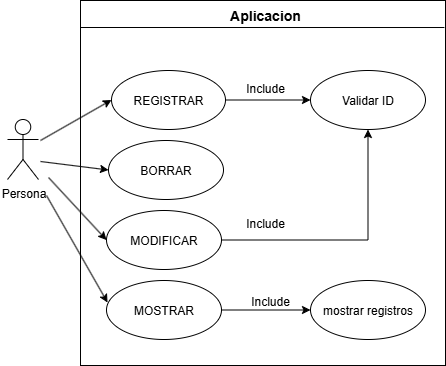

The diagram above was exported from draw.io. Its source (the exported page's mxGraphModel, read from the mxfile embedded in the PNG):
<mxGraphModel dx="872" dy="479" grid="0" gridSize="10" guides="1" tooltips="1" connect="1" arrows="1" fold="1" page="1" pageScale="1" pageWidth="827" pageHeight="1169" math="0" shadow="0">
  <root>
    <mxCell id="0" />
    <mxCell id="1" parent="0" />
    <mxCell id="lWtM1DqFY3Syf_ngglHi-1" value="Persona" style="shape=umlActor;verticalLabelPosition=bottom;verticalAlign=top;html=1;outlineConnect=0;" vertex="1" parent="1">
      <mxGeometry x="230" y="309" width="31" height="60" as="geometry" />
    </mxCell>
    <mxCell id="lWtM1DqFY3Syf_ngglHi-2" value="BORRAR" style="ellipse;whiteSpace=wrap;html=1;" vertex="1" parent="1">
      <mxGeometry x="331" y="330" width="115" height="59" as="geometry" />
    </mxCell>
    <mxCell id="lWtM1DqFY3Syf_ngglHi-3" value="" style="edgeStyle=orthogonalEdgeStyle;rounded=0;orthogonalLoop=1;jettySize=auto;html=1;" edge="1" parent="1" source="lWtM1DqFY3Syf_ngglHi-4" target="lWtM1DqFY3Syf_ngglHi-10">
      <mxGeometry relative="1" as="geometry" />
    </mxCell>
    <mxCell id="lWtM1DqFY3Syf_ngglHi-4" value="REGISTRAR" style="ellipse;whiteSpace=wrap;html=1;" vertex="1" parent="1">
      <mxGeometry x="334" y="260" width="114" height="59" as="geometry" />
    </mxCell>
    <mxCell id="lWtM1DqFY3Syf_ngglHi-5" style="edgeStyle=orthogonalEdgeStyle;rounded=0;orthogonalLoop=1;jettySize=auto;html=1;entryX=0.5;entryY=1;entryDx=0;entryDy=0;" edge="1" parent="1" source="lWtM1DqFY3Syf_ngglHi-6" target="lWtM1DqFY3Syf_ngglHi-10">
      <mxGeometry relative="1" as="geometry" />
    </mxCell>
    <mxCell id="lWtM1DqFY3Syf_ngglHi-6" value="MODIFICAR" style="ellipse;whiteSpace=wrap;html=1;" vertex="1" parent="1">
      <mxGeometry x="329" y="400" width="115" height="59" as="geometry" />
    </mxCell>
    <mxCell id="lWtM1DqFY3Syf_ngglHi-7" style="edgeStyle=orthogonalEdgeStyle;rounded=0;orthogonalLoop=1;jettySize=auto;html=1;entryX=0;entryY=0.5;entryDx=0;entryDy=0;" edge="1" parent="1" source="lWtM1DqFY3Syf_ngglHi-8" target="lWtM1DqFY3Syf_ngglHi-9">
      <mxGeometry relative="1" as="geometry" />
    </mxCell>
    <mxCell id="lWtM1DqFY3Syf_ngglHi-8" value="MOSTRAR" style="ellipse;whiteSpace=wrap;html=1;" vertex="1" parent="1">
      <mxGeometry x="329" y="470" width="115" height="59" as="geometry" />
    </mxCell>
    <mxCell id="lWtM1DqFY3Syf_ngglHi-9" value="mostrar registros" style="ellipse;whiteSpace=wrap;html=1;" vertex="1" parent="1">
      <mxGeometry x="533" y="470" width="115" height="59" as="geometry" />
    </mxCell>
    <mxCell id="lWtM1DqFY3Syf_ngglHi-10" value="Validar ID" style="ellipse;whiteSpace=wrap;html=1;" vertex="1" parent="1">
      <mxGeometry x="533" y="260" width="115" height="59" as="geometry" />
    </mxCell>
    <mxCell id="lWtM1DqFY3Syf_ngglHi-11" value="Include" style="text;html=1;align=center;verticalAlign=middle;whiteSpace=wrap;rounded=0;" vertex="1" parent="1">
      <mxGeometry x="458" y="263" width="60" height="30" as="geometry" />
    </mxCell>
    <mxCell id="lWtM1DqFY3Syf_ngglHi-12" value="Include" style="text;html=1;align=center;verticalAlign=middle;whiteSpace=wrap;rounded=0;" vertex="1" parent="1">
      <mxGeometry x="458" y="398" width="60" height="30" as="geometry" />
    </mxCell>
    <mxCell id="lWtM1DqFY3Syf_ngglHi-13" value="Include" style="text;html=1;align=center;verticalAlign=middle;whiteSpace=wrap;rounded=0;" vertex="1" parent="1">
      <mxGeometry x="463" y="476" width="60" height="30" as="geometry" />
    </mxCell>
    <mxCell id="lWtM1DqFY3Syf_ngglHi-14" value="" style="endArrow=classic;html=1;rounded=0;entryX=0;entryY=0.5;entryDx=0;entryDy=0;" edge="1" parent="1" target="lWtM1DqFY3Syf_ngglHi-4">
      <mxGeometry width="50" height="50" relative="1" as="geometry">
        <mxPoint x="263" y="330" as="sourcePoint" />
        <mxPoint x="313" y="280" as="targetPoint" />
      </mxGeometry>
    </mxCell>
    <mxCell id="lWtM1DqFY3Syf_ngglHi-15" value="" style="endArrow=classic;html=1;rounded=0;entryX=0;entryY=0.5;entryDx=0;entryDy=0;" edge="1" parent="1" target="lWtM1DqFY3Syf_ngglHi-2">
      <mxGeometry width="50" height="50" relative="1" as="geometry">
        <mxPoint x="263" y="351" as="sourcePoint" />
        <mxPoint x="313" y="301" as="targetPoint" />
      </mxGeometry>
    </mxCell>
    <mxCell id="lWtM1DqFY3Syf_ngglHi-16" value="" style="endArrow=classic;html=1;rounded=0;entryX=0;entryY=0.5;entryDx=0;entryDy=0;" edge="1" parent="1" target="lWtM1DqFY3Syf_ngglHi-6">
      <mxGeometry width="50" height="50" relative="1" as="geometry">
        <mxPoint x="271" y="367" as="sourcePoint" />
        <mxPoint x="302" y="398" as="targetPoint" />
      </mxGeometry>
    </mxCell>
    <mxCell id="lWtM1DqFY3Syf_ngglHi-17" value="" style="endArrow=classic;html=1;rounded=0;entryX=0.009;entryY=0.373;entryDx=0;entryDy=0;entryPerimeter=0;" edge="1" parent="1" target="lWtM1DqFY3Syf_ngglHi-8">
      <mxGeometry width="50" height="50" relative="1" as="geometry">
        <mxPoint x="269" y="385" as="sourcePoint" />
        <mxPoint x="301" y="453" as="targetPoint" />
      </mxGeometry>
    </mxCell>
    <mxCell id="lWtM1DqFY3Syf_ngglHi-18" value="" style="whiteSpace=wrap;html=1;aspect=fixed;fillColor=none;" vertex="1" parent="1">
      <mxGeometry x="303" y="190" width="365" height="365" as="geometry" />
    </mxCell>
    <mxCell id="lWtM1DqFY3Syf_ngglHi-19" value="" style="endArrow=none;html=1;rounded=0;entryX=0.997;entryY=0.074;entryDx=0;entryDy=0;entryPerimeter=0;" edge="1" parent="1" target="lWtM1DqFY3Syf_ngglHi-18">
      <mxGeometry width="50" height="50" relative="1" as="geometry">
        <mxPoint x="303" y="217" as="sourcePoint" />
        <mxPoint x="224" y="250" as="targetPoint" />
      </mxGeometry>
    </mxCell>
    <mxCell id="lWtM1DqFY3Syf_ngglHi-20" value="&lt;b&gt;&lt;font style=&quot;font-size: 14px;&quot;&gt;Aplicacion&lt;/font&gt;&lt;/b&gt;" style="text;html=1;align=center;verticalAlign=middle;whiteSpace=wrap;rounded=0;" vertex="1" parent="1">
      <mxGeometry x="448" y="190" width="80" height="30" as="geometry" />
    </mxCell>
  </root>
</mxGraphModel>